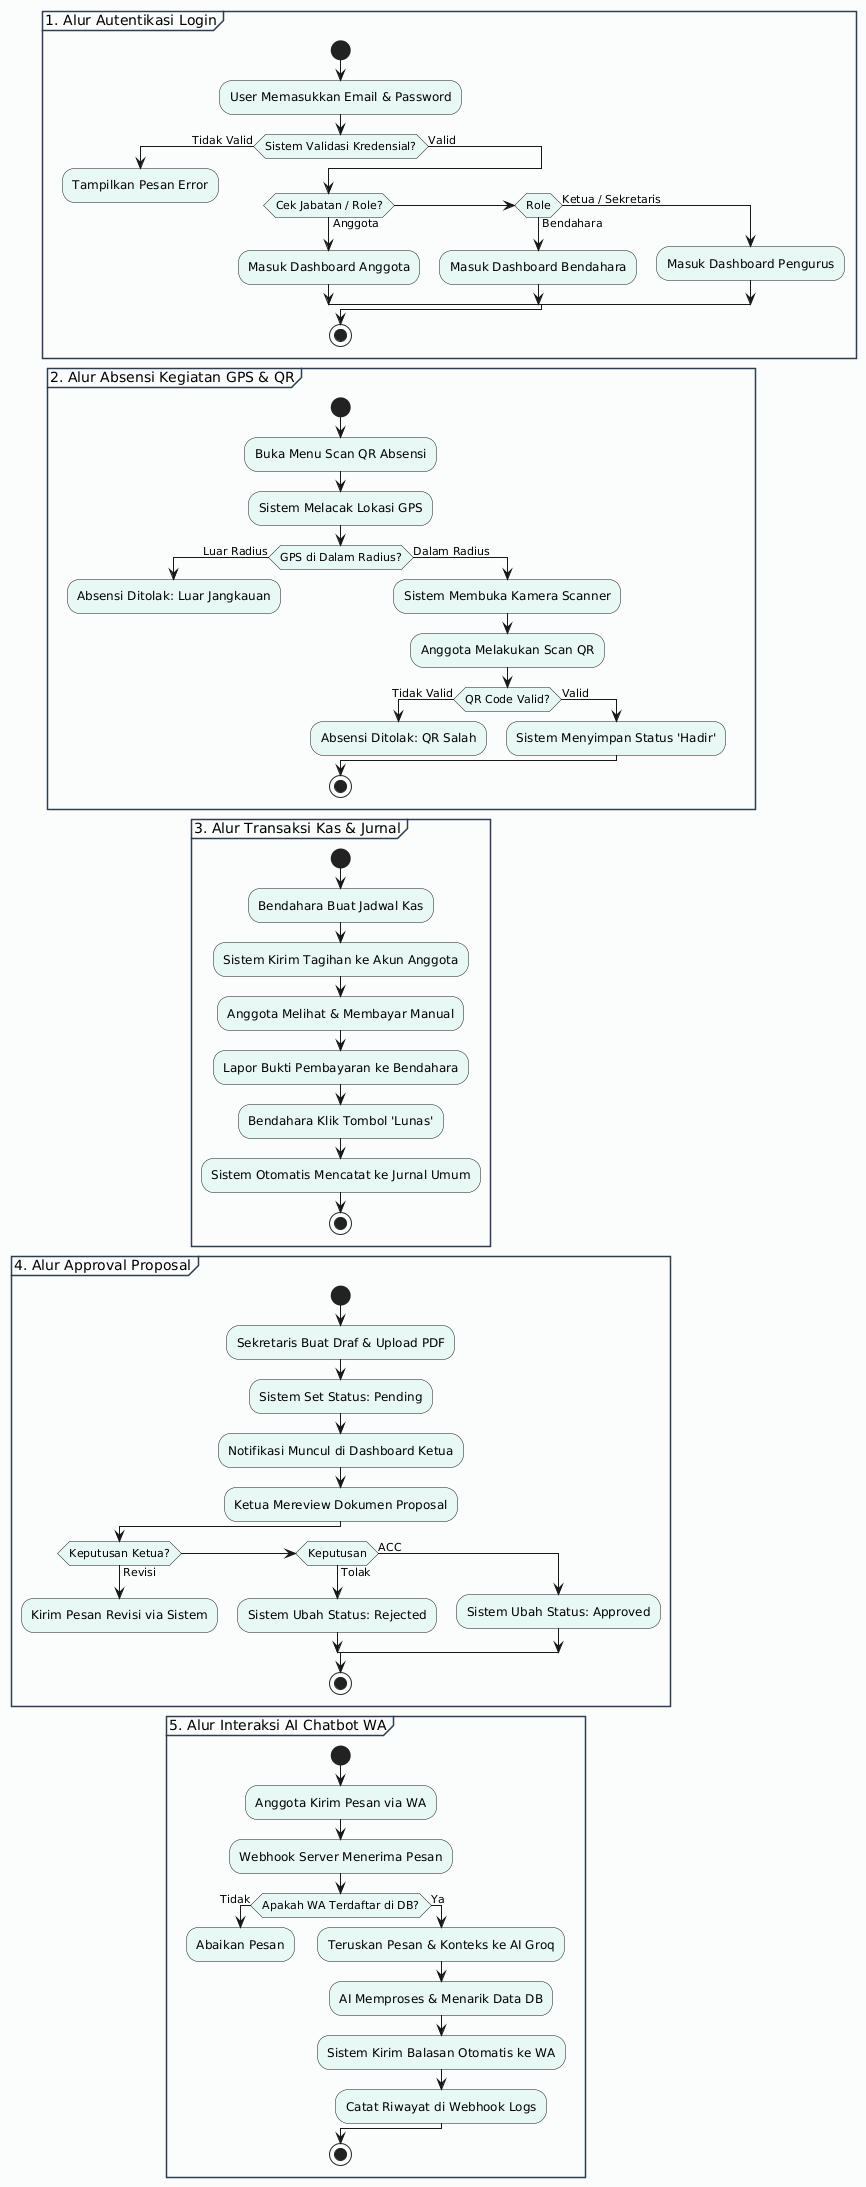

The diagram above was rendered by PlantUML. Its source (embedded in the PNG):
@startuml
skinparam ActivityBackgroundColor #E8F8F5
skinparam PartitionBorderColor #2C3E50
skinparam PartitionBackgroundColor #FBFCFC

partition "1. Alur Autentikasi Login" {
  start
  :User Memasukkan Email & Password;
  if (Sistem Validasi Kredensial?) then (Tidak Valid)
    :Tampilkan Pesan Error;
    detach
  else (Valid)
    if (Cek Jabatan / Role?) then (Anggota)
      :Masuk Dashboard Anggota;
    elseif (Role) then (Bendahara)
      :Masuk Dashboard Bendahara;
    else (Ketua / Sekretaris)
      :Masuk Dashboard Pengurus;
    endif
  endif
  stop
}

partition "2. Alur Absensi Kegiatan GPS & QR" {
  start
  :Buka Menu Scan QR Absensi;
  :Sistem Melacak Lokasi GPS;
  if (GPS di Dalam Radius?) then (Luar Radius)
    :Absensi Ditolak: Luar Jangkauan;
    detach
  else (Dalam Radius)
    :Sistem Membuka Kamera Scanner;
    :Anggota Melakukan Scan QR;
    if (QR Code Valid?) then (Tidak Valid)
      :Absensi Ditolak: QR Salah;
      detach
    else (Valid)
      :Sistem Menyimpan Status 'Hadir';
    endif
  endif
  stop
}

partition "3. Alur Transaksi Kas & Jurnal" {
  start
  :Bendahara Buat Jadwal Kas;
  :Sistem Kirim Tagihan ke Akun Anggota;
  :Anggota Melihat & Membayar Manual;
  :Lapor Bukti Pembayaran ke Bendahara;
  :Bendahara Klik Tombol 'Lunas';
  :Sistem Otomatis Mencatat ke Jurnal Umum;
  stop
}

partition "4. Alur Approval Proposal" {
  start
  :Sekretaris Buat Draf & Upload PDF;
  :Sistem Set Status: Pending;
  :Notifikasi Muncul di Dashboard Ketua;
  :Ketua Mereview Dokumen Proposal;
  if (Keputusan Ketua?) then (Revisi)
    :Kirim Pesan Revisi via Sistem;
    detach
  elseif (Keputusan) then (Tolak)
    :Sistem Ubah Status: Rejected;
  else (ACC)
    :Sistem Ubah Status: Approved;
  endif
  stop
}

partition "5. Alur Interaksi AI Chatbot WA" {
  start
  :Anggota Kirim Pesan via WA;
  :Webhook Server Menerima Pesan;
  if (Apakah WA Terdaftar di DB?) then (Tidak)
    :Abaikan Pesan;
    detach
  else (Ya)
    :Teruskan Pesan & Konteks ke AI Groq;
    :AI Memproses & Menarik Data DB;
    :Sistem Kirim Balasan Otomatis ke WA;
    :Catat Riwayat di Webhook Logs;
  endif
  stop
}
@enduml